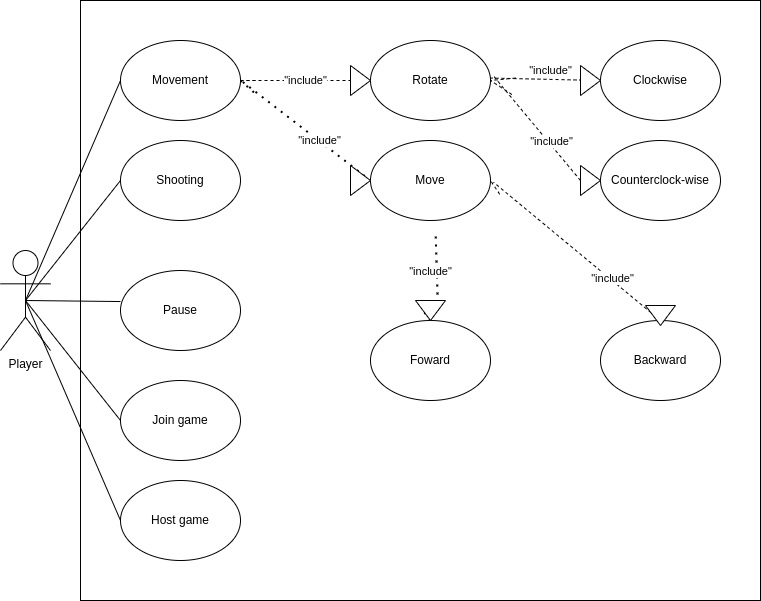

The diagram above was exported from draw.io. Its source (the exported page's mxGraphModel, read from the mxfile embedded in the PNG):
<mxGraphModel dx="474" dy="788" grid="1" gridSize="10" guides="1" tooltips="1" connect="1" arrows="1" fold="1" page="1" pageScale="1" pageWidth="850" pageHeight="1100" math="0" shadow="0">
  <root>
    <mxCell id="0" />
    <mxCell id="1" parent="0" />
    <mxCell id="amsU37kkBvT-38gBgv19-1" value="" style="rounded=0;whiteSpace=wrap;html=1;" vertex="1" parent="1">
      <mxGeometry x="120" y="80" width="680" height="600" as="geometry" />
    </mxCell>
    <mxCell id="amsU37kkBvT-38gBgv19-2" value="Player" style="shape=umlActor;verticalLabelPosition=bottom;verticalAlign=top;html=1;outlineConnect=0;" vertex="1" parent="1">
      <mxGeometry x="40" y="330" width="50" height="100" as="geometry" />
    </mxCell>
    <mxCell id="amsU37kkBvT-38gBgv19-3" value="Movement" style="ellipse;whiteSpace=wrap;html=1;" vertex="1" parent="1">
      <mxGeometry x="160" y="120" width="120" height="80" as="geometry" />
    </mxCell>
    <mxCell id="amsU37kkBvT-38gBgv19-11" value="Shooting" style="ellipse;whiteSpace=wrap;html=1;" vertex="1" parent="1">
      <mxGeometry x="160" y="220" width="120" height="80" as="geometry" />
    </mxCell>
    <mxCell id="amsU37kkBvT-38gBgv19-12" value="Host game" style="ellipse;whiteSpace=wrap;html=1;" vertex="1" parent="1">
      <mxGeometry x="160" y="560" width="120" height="80" as="geometry" />
    </mxCell>
    <mxCell id="amsU37kkBvT-38gBgv19-13" value="Rotate" style="ellipse;whiteSpace=wrap;html=1;" vertex="1" parent="1">
      <mxGeometry x="410" y="120" width="120" height="80" as="geometry" />
    </mxCell>
    <mxCell id="amsU37kkBvT-38gBgv19-14" value="Move" style="ellipse;whiteSpace=wrap;html=1;" vertex="1" parent="1">
      <mxGeometry x="410" y="220" width="120" height="80" as="geometry" />
    </mxCell>
    <mxCell id="amsU37kkBvT-38gBgv19-15" value="Join game&lt;br&gt;" style="ellipse;whiteSpace=wrap;html=1;" vertex="1" parent="1">
      <mxGeometry x="160" y="460" width="120" height="80" as="geometry" />
    </mxCell>
    <mxCell id="amsU37kkBvT-38gBgv19-18" value="&quot;include&quot;" style="endArrow=none;dashed=1;html=1;rounded=0;entryX=0;entryY=0.5;entryDx=0;entryDy=0;exitX=1;exitY=0.5;exitDx=0;exitDy=0;" edge="1" parent="1" target="amsU37kkBvT-38gBgv19-13">
      <mxGeometry width="50" height="50" relative="1" as="geometry">
        <mxPoint x="280.0000000000001" y="160.0000000000001" as="sourcePoint" />
        <mxPoint x="260" y="280" as="targetPoint" />
      </mxGeometry>
    </mxCell>
    <mxCell id="amsU37kkBvT-38gBgv19-19" value="" style="endArrow=none;dashed=1;html=1;dashPattern=1 3;strokeWidth=2;rounded=0;entryX=0;entryY=0.5;entryDx=0;entryDy=0;exitX=1;exitY=0.5;exitDx=0;exitDy=0;strokeColor=default;" edge="1" parent="1" target="amsU37kkBvT-38gBgv19-14">
      <mxGeometry width="50" height="50" relative="1" as="geometry">
        <mxPoint x="282.3734900461948" y="161.54454448884792" as="sourcePoint" />
        <mxPoint x="430" y="280" as="targetPoint" />
      </mxGeometry>
    </mxCell>
    <mxCell id="amsU37kkBvT-38gBgv19-20" value="&quot;include&quot;" style="edgeLabel;html=1;align=center;verticalAlign=middle;resizable=0;points=[];" vertex="1" connectable="0" parent="amsU37kkBvT-38gBgv19-19">
      <mxGeometry x="0.1926" y="1" relative="1" as="geometry">
        <mxPoint as="offset" />
      </mxGeometry>
    </mxCell>
    <mxCell id="amsU37kkBvT-38gBgv19-21" value="Clockwise" style="ellipse;whiteSpace=wrap;html=1;" vertex="1" parent="1">
      <mxGeometry x="640" y="120" width="120" height="80" as="geometry" />
    </mxCell>
    <mxCell id="amsU37kkBvT-38gBgv19-22" value="Counterclock-wise" style="ellipse;whiteSpace=wrap;html=1;" vertex="1" parent="1">
      <mxGeometry x="640" y="220" width="120" height="80" as="geometry" />
    </mxCell>
    <mxCell id="amsU37kkBvT-38gBgv19-24" value="" style="endArrow=none;dashed=1;html=1;rounded=0;entryX=1;entryY=0.5;entryDx=0;entryDy=0;exitX=0;exitY=0.5;exitDx=0;exitDy=0;" edge="1" parent="1" target="amsU37kkBvT-38gBgv19-13">
      <mxGeometry width="50" height="50" relative="1" as="geometry">
        <mxPoint x="555" y="157.56999999999994" as="sourcePoint" />
        <mxPoint x="570" y="280" as="targetPoint" />
      </mxGeometry>
    </mxCell>
    <mxCell id="amsU37kkBvT-38gBgv19-26" value="" style="endArrow=none;dashed=1;html=1;rounded=0;exitX=0;exitY=0.5;exitDx=0;exitDy=0;entryX=1;entryY=0.5;entryDx=0;entryDy=0;" edge="1" parent="1" target="amsU37kkBvT-38gBgv19-13">
      <mxGeometry width="50" height="50" relative="1" as="geometry">
        <mxPoint x="551.3388347648317" y="173.97883476483184" as="sourcePoint" />
        <mxPoint x="480" y="280" as="targetPoint" />
      </mxGeometry>
    </mxCell>
    <mxCell id="amsU37kkBvT-38gBgv19-29" value="Pause" style="ellipse;whiteSpace=wrap;html=1;" vertex="1" parent="1">
      <mxGeometry x="160" y="350" width="120" height="80" as="geometry" />
    </mxCell>
    <mxCell id="amsU37kkBvT-38gBgv19-31" value="" style="endArrow=none;html=1;rounded=0;entryX=0.5;entryY=0.5;entryDx=0;entryDy=0;entryPerimeter=0;exitX=0;exitY=0.5;exitDx=0;exitDy=0;" edge="1" parent="1" source="amsU37kkBvT-38gBgv19-3" target="amsU37kkBvT-38gBgv19-2">
      <mxGeometry width="50" height="50" relative="1" as="geometry">
        <mxPoint x="80" y="540" as="sourcePoint" />
        <mxPoint x="130" y="490" as="targetPoint" />
      </mxGeometry>
    </mxCell>
    <mxCell id="amsU37kkBvT-38gBgv19-32" value="" style="endArrow=none;html=1;rounded=0;entryX=0.5;entryY=0.5;entryDx=0;entryDy=0;entryPerimeter=0;exitX=0;exitY=0.5;exitDx=0;exitDy=0;" edge="1" parent="1" source="amsU37kkBvT-38gBgv19-11" target="amsU37kkBvT-38gBgv19-2">
      <mxGeometry width="50" height="50" relative="1" as="geometry">
        <mxPoint x="80" y="540" as="sourcePoint" />
        <mxPoint x="130" y="490" as="targetPoint" />
      </mxGeometry>
    </mxCell>
    <mxCell id="amsU37kkBvT-38gBgv19-33" value="" style="endArrow=none;html=1;rounded=0;entryX=0;entryY=0.388;entryDx=0;entryDy=0;entryPerimeter=0;exitX=0.5;exitY=0.5;exitDx=0;exitDy=0;exitPerimeter=0;" edge="1" parent="1" source="amsU37kkBvT-38gBgv19-2" target="amsU37kkBvT-38gBgv19-29">
      <mxGeometry width="50" height="50" relative="1" as="geometry">
        <mxPoint x="80" y="540" as="sourcePoint" />
        <mxPoint x="130" y="490" as="targetPoint" />
      </mxGeometry>
    </mxCell>
    <mxCell id="amsU37kkBvT-38gBgv19-35" value="" style="endArrow=none;html=1;rounded=0;entryX=0;entryY=0.5;entryDx=0;entryDy=0;exitX=0.5;exitY=0.5;exitDx=0;exitDy=0;exitPerimeter=0;" edge="1" parent="1" source="amsU37kkBvT-38gBgv19-2" target="amsU37kkBvT-38gBgv19-15">
      <mxGeometry width="50" height="50" relative="1" as="geometry">
        <mxPoint x="80" y="540" as="sourcePoint" />
        <mxPoint x="130" y="490" as="targetPoint" />
      </mxGeometry>
    </mxCell>
    <mxCell id="amsU37kkBvT-38gBgv19-36" value="" style="endArrow=none;html=1;rounded=0;entryX=0;entryY=0.5;entryDx=0;entryDy=0;exitX=0.5;exitY=0.5;exitDx=0;exitDy=0;exitPerimeter=0;" edge="1" parent="1" source="amsU37kkBvT-38gBgv19-2" target="amsU37kkBvT-38gBgv19-12">
      <mxGeometry width="50" height="50" relative="1" as="geometry">
        <mxPoint x="80" y="540" as="sourcePoint" />
        <mxPoint x="130" y="490" as="targetPoint" />
      </mxGeometry>
    </mxCell>
    <mxCell id="amsU37kkBvT-38gBgv19-37" value="Foward" style="ellipse;whiteSpace=wrap;html=1;" vertex="1" parent="1">
      <mxGeometry x="410" y="400" width="120" height="80" as="geometry" />
    </mxCell>
    <mxCell id="amsU37kkBvT-38gBgv19-38" value="Backward" style="ellipse;whiteSpace=wrap;html=1;" vertex="1" parent="1">
      <mxGeometry x="640" y="400" width="120" height="80" as="geometry" />
    </mxCell>
    <mxCell id="amsU37kkBvT-38gBgv19-39" value="" style="endArrow=none;dashed=1;html=1;dashPattern=1 3;strokeWidth=2;rounded=0;entryX=0.5;entryY=1;entryDx=0;entryDy=0;" edge="1" parent="1" target="amsU37kkBvT-38gBgv19-14">
      <mxGeometry width="50" height="50" relative="1" as="geometry">
        <mxPoint x="470" y="300" as="sourcePoint" />
        <mxPoint x="500" y="480" as="targetPoint" />
      </mxGeometry>
    </mxCell>
    <mxCell id="amsU37kkBvT-38gBgv19-40" value="" style="endArrow=none;dashed=1;html=1;rounded=0;entryX=1;entryY=0.5;entryDx=0;entryDy=0;exitX=0.5;exitY=0;exitDx=0;exitDy=0;" edge="1" parent="1" target="amsU37kkBvT-38gBgv19-14">
      <mxGeometry width="50" height="50" relative="1" as="geometry">
        <mxPoint x="539.2197048550474" y="273.77354790111394" as="sourcePoint" />
        <mxPoint x="500" y="480" as="targetPoint" />
      </mxGeometry>
    </mxCell>
    <mxCell id="amsU37kkBvT-38gBgv19-46" value="" style="endArrow=none;dashed=1;html=1;dashPattern=1 3;strokeWidth=2;rounded=0;entryX=0;entryY=0.5;entryDx=0;entryDy=0;exitX=1;exitY=0.5;exitDx=0;exitDy=0;strokeColor=default;" edge="1" parent="1" source="amsU37kkBvT-38gBgv19-3">
      <mxGeometry width="50" height="50" relative="1" as="geometry">
        <mxPoint x="280" y="160" as="sourcePoint" />
        <mxPoint x="295.2965099538054" y="173.5954555111523" as="targetPoint" />
      </mxGeometry>
    </mxCell>
    <mxCell id="amsU37kkBvT-38gBgv19-49" value="" style="endArrow=none;dashed=1;html=1;rounded=0;entryX=0;entryY=0.5;entryDx=0;entryDy=0;exitX=1;exitY=0.5;exitDx=0;exitDy=0;" edge="1" parent="1" source="amsU37kkBvT-38gBgv19-3">
      <mxGeometry width="50" height="50" relative="1" as="geometry">
        <mxPoint x="280" y="160" as="sourcePoint" />
        <mxPoint x="297.6700000000001" y="160.0000000000001" as="targetPoint" />
      </mxGeometry>
    </mxCell>
    <mxCell id="amsU37kkBvT-38gBgv19-61" value="" style="endArrow=none;dashed=1;html=1;dashPattern=1 3;strokeWidth=2;rounded=0;entryX=0.5;entryY=1;entryDx=0;entryDy=0;exitX=0.5;exitY=0;exitDx=0;exitDy=0;" edge="1" parent="1" source="amsU37kkBvT-38gBgv19-78">
      <mxGeometry width="50" height="50" relative="1" as="geometry">
        <mxPoint x="470" y="400" as="sourcePoint" />
        <mxPoint x="475" y="310" as="targetPoint" />
      </mxGeometry>
    </mxCell>
    <mxCell id="amsU37kkBvT-38gBgv19-64" value="" style="endArrow=none;dashed=1;html=1;rounded=0;exitX=0;exitY=0.5;exitDx=0;exitDy=0;entryX=1;entryY=0.5;entryDx=0;entryDy=0;" edge="1" parent="1" source="amsU37kkBvT-38gBgv19-75">
      <mxGeometry width="50" height="50" relative="1" as="geometry">
        <mxPoint x="640" y="260" as="sourcePoint" />
        <mxPoint x="533.6611652351681" y="156.30116523516813" as="targetPoint" />
      </mxGeometry>
    </mxCell>
    <mxCell id="amsU37kkBvT-38gBgv19-67" value="" style="endArrow=none;dashed=1;html=1;rounded=0;entryX=1;entryY=0.5;entryDx=0;entryDy=0;exitX=0.5;exitY=0;exitDx=0;exitDy=0;" edge="1" parent="1" source="amsU37kkBvT-38gBgv19-38">
      <mxGeometry width="50" height="50" relative="1" as="geometry">
        <mxPoint x="700" y="400" as="sourcePoint" />
        <mxPoint x="533.0661302472154" y="261.7992621376186" as="targetPoint" />
      </mxGeometry>
    </mxCell>
    <mxCell id="amsU37kkBvT-38gBgv19-68" value="&quot;include&quot;" style="edgeLabel;html=1;align=center;verticalAlign=middle;resizable=0;points=[];" vertex="1" connectable="0" parent="amsU37kkBvT-38gBgv19-67">
      <mxGeometry x="-0.4082" y="-2" relative="1" as="geometry">
        <mxPoint as="offset" />
      </mxGeometry>
    </mxCell>
    <mxCell id="amsU37kkBvT-38gBgv19-70" value="" style="endArrow=none;dashed=1;html=1;rounded=0;entryX=1;entryY=0.5;entryDx=0;entryDy=0;exitX=0;exitY=0.5;exitDx=0;exitDy=0;" edge="1" parent="1" source="amsU37kkBvT-38gBgv19-21">
      <mxGeometry width="50" height="50" relative="1" as="geometry">
        <mxPoint x="640" y="160" as="sourcePoint" />
        <mxPoint x="530" y="157.56999999999994" as="targetPoint" />
      </mxGeometry>
    </mxCell>
    <mxCell id="amsU37kkBvT-38gBgv19-71" value="&quot;include&quot;" style="edgeLabel;html=1;align=center;verticalAlign=middle;resizable=0;points=[];" vertex="1" connectable="0" parent="amsU37kkBvT-38gBgv19-70">
      <mxGeometry x="-0.6364" y="4" relative="1" as="geometry">
        <mxPoint x="-30" y="-14" as="offset" />
      </mxGeometry>
    </mxCell>
    <mxCell id="amsU37kkBvT-38gBgv19-72" value="" style="triangle;whiteSpace=wrap;html=1;direction=west;rotation=-180;" vertex="1" parent="1">
      <mxGeometry x="390" y="145" width="20" height="30" as="geometry" />
    </mxCell>
    <mxCell id="amsU37kkBvT-38gBgv19-73" value="" style="triangle;whiteSpace=wrap;html=1;direction=west;rotation=-180;" vertex="1" parent="1">
      <mxGeometry x="390" y="245" width="20" height="30" as="geometry" />
    </mxCell>
    <mxCell id="amsU37kkBvT-38gBgv19-74" value="" style="triangle;whiteSpace=wrap;html=1;direction=west;rotation=-180;" vertex="1" parent="1">
      <mxGeometry x="620" y="145" width="20" height="30" as="geometry" />
    </mxCell>
    <mxCell id="amsU37kkBvT-38gBgv19-76" value="" style="endArrow=none;dashed=1;html=1;rounded=0;exitX=0;exitY=0.5;exitDx=0;exitDy=0;entryX=1;entryY=0.5;entryDx=0;entryDy=0;" edge="1" parent="1" source="amsU37kkBvT-38gBgv19-22" target="amsU37kkBvT-38gBgv19-75">
      <mxGeometry width="50" height="50" relative="1" as="geometry">
        <mxPoint x="640" y="260" as="sourcePoint" />
        <mxPoint x="533.6611652351681" y="156.30116523516813" as="targetPoint" />
      </mxGeometry>
    </mxCell>
    <mxCell id="amsU37kkBvT-38gBgv19-77" value="&quot;include&quot;" style="edgeLabel;html=1;align=center;verticalAlign=middle;resizable=0;points=[];" vertex="1" connectable="0" parent="amsU37kkBvT-38gBgv19-76">
      <mxGeometry x="-0.2751" y="2" relative="1" as="geometry">
        <mxPoint x="-50" y="-40" as="offset" />
      </mxGeometry>
    </mxCell>
    <mxCell id="amsU37kkBvT-38gBgv19-75" value="" style="triangle;whiteSpace=wrap;html=1;direction=west;rotation=-180;" vertex="1" parent="1">
      <mxGeometry x="620" y="245" width="20" height="30" as="geometry" />
    </mxCell>
    <mxCell id="amsU37kkBvT-38gBgv19-79" value="" style="endArrow=none;dashed=1;html=1;dashPattern=1 3;strokeWidth=2;rounded=0;entryX=0.5;entryY=1;entryDx=0;entryDy=0;exitX=0.5;exitY=0;exitDx=0;exitDy=0;" edge="1" parent="1" source="amsU37kkBvT-38gBgv19-37" target="amsU37kkBvT-38gBgv19-78">
      <mxGeometry width="50" height="50" relative="1" as="geometry">
        <mxPoint x="470" y="400" as="sourcePoint" />
        <mxPoint x="475" y="310" as="targetPoint" />
      </mxGeometry>
    </mxCell>
    <mxCell id="amsU37kkBvT-38gBgv19-80" value="&quot;include&quot;" style="edgeLabel;html=1;align=center;verticalAlign=middle;resizable=0;points=[];" vertex="1" connectable="0" parent="amsU37kkBvT-38gBgv19-79">
      <mxGeometry x="-0.28" y="-1" relative="1" as="geometry">
        <mxPoint x="2" y="-45" as="offset" />
      </mxGeometry>
    </mxCell>
    <mxCell id="amsU37kkBvT-38gBgv19-78" value="" style="triangle;whiteSpace=wrap;html=1;direction=west;rotation=-90;" vertex="1" parent="1">
      <mxGeometry x="460" y="375" width="20" height="30" as="geometry" />
    </mxCell>
    <mxCell id="amsU37kkBvT-38gBgv19-81" value="" style="triangle;whiteSpace=wrap;html=1;direction=west;rotation=-90;" vertex="1" parent="1">
      <mxGeometry x="690" y="380" width="20" height="30" as="geometry" />
    </mxCell>
  </root>
</mxGraphModel>